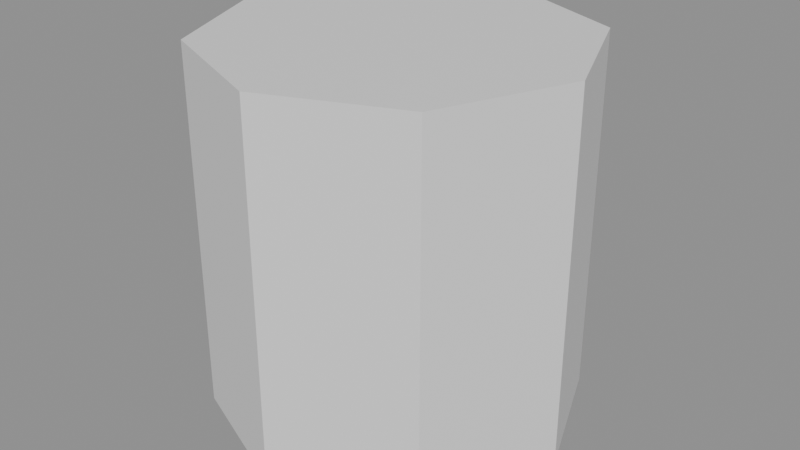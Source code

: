 # Source: LoaderBeacon.blend  (saved by Blender 5.2.44; exported with 4.5.12 LTS)
import bpy
from mathutils import Matrix  # noqa: F401  (used for matrix-valued properties, if any)

bpy.ops.wm.read_factory_settings(use_empty=True)
scene = bpy.context.scene
scene.name = 'Scene'

# ---- materials (node trees are filled in below, after node groups)
mat_operatinglamp = bpy.data.materials.new('OperatingLamp')
mat_operatinglamp.roughness = 0.5

# ---- material node trees
mat_operatinglamp.use_nodes = True; mat_operatinglamp.node_tree.nodes.clear()
_N = mat_operatinglamp.node_tree.nodes; _L = mat_operatinglamp.node_tree.links
n0 = _N.new('ShaderNodeBsdfPrincipled'); n0.name = 'Principled BSDF'; n0.location = (-200, 100)
n0.inputs[10].default_value = 0.005
n1 = _N.new('ShaderNodeOutputMaterial'); n1.name = 'Material Output'; n1.location = (200, 100)
n2 = _N.new('ShaderNodeNormalMap'); n2.name = 'Normal Map'; n2.location = (-600, -600)
n2.label = 'Normal/Map'
n2.width = 160
n2.inputs[0].default_value = 0.0
_L.new(n0.outputs[0], n1.inputs[0])
_L.new(n2.outputs[0], n0.inputs[5])
n1.is_active_output = True

# ---- meshes
me_cylinder_100 = bpy.data.meshes.new('Cylinder.100')
me_cylinder_100.from_pydata([(0.5231, 3.227, -0.75), (0.5231, 3.413, -0.75), (0.4958, 3.227, -0.6841), (0.4958, 3.413, -0.6841), (0.4299, 3.227, -0.6569), (0.4299, 3.413, -0.6569), (0.3641, 3.227, -0.6842), (0.3641, 3.413, -0.6842), (0.3369, 3.227, -0.7501), (0.3369, 3.413, -0.7501), (0.3642, 3.227, -0.8159), (0.3642, 3.413, -0.8159), (0.4301, 3.227, -0.8431), (0.4301, 3.413, -0.8431), (0.4958, 3.227, -0.8158), (0.4958, 3.413, -0.8158)], [], [(0, 1, 3, 2), (2, 3, 5, 4), (4, 5, 7, 6), (6, 7, 9, 8), (8, 9, 11, 10), (10, 11, 13, 12), (3, 1, 15, 13, 11, 9, 7, 5), (12, 13, 15, 14), (14, 15, 1, 0), (0, 2, 4, 6, 8, 10, 12, 14)])
me_cylinder_100.polygons.foreach_set('use_smooth', [True] * 10)
_k = set([(0, 1), (0, 2), (0, 14), (1, 3), (1, 15), (2, 3), (2, 4), (3, 5), (4, 5), (4, 6), (5, 7), (6, 7), (6, 8), (7, 9), (8, 9), (8, 10), (9, 11), (10, 11), (10, 12), (11, 13), (12, 13), (12, 14), (13, 15), (14, 15)])
me_cylinder_100.attributes.new('sharp_edge', 'BOOLEAN', 'EDGE').data.foreach_set('value', [ (min(e.vertices), max(e.vertices)) in _k for e in me_cylinder_100.edges])
_uv = me_cylinder_100.uv_layers.new(name='UVMap')
_uv.uv.foreach_set('vector', [1.0, 0.5, 1.0, 1.0, 0.875, 1.0, 0.875, 0.5, 0.875, 0.5, 0.875, 1.0, 0.75, 1.0, 0.75, 0.5, 0.75, 0.5, 0.75, 1.0, 0.625, 1.0, 0.625, 0.5, 0.625, 0.5, 0.625, 1.0, 0.5, 1.0, 0.5, 0.5, 0.5, 0.5, 0.5, 1.0, 0.375, 1.0, 0.375, 0.5, 0.375, 0.5, 0.375, 1.0, 0.25, 1.0, 0.25, 0.5, 0.4197, 0.4197, 0.25, 0.49, 0.08029, 0.4197, 0.01, 0.25, 0.08029, 0.08029, 0.25, 0.01, 0.4197, 0.08029, 0.49, 0.25, 0.25, 0.5, 0.25, 1.0, 0.125, 1.0, 0.125, 0.5, 0.125, 0.5, 0.125, 1.0, 0.0, 1.0, 0.0, 0.5, 0.75, 0.49, 0.9197, 0.4197, 0.99, 0.25, 0.9197, 0.08029, 0.75, 0.01, 0.5803, 0.08029, 0.51, 0.25, 0.5803, 0.4197])
me_cylinder_100.materials.append(mat_operatinglamp)
me_cylinder_100.update()
me_cylinder_100.normals_split_custom_set([tuple(v) for v in zip(*[iter([0.9237, 9.204e-05, 0.383, 0.9237, 9.204e-05, 0.383, 0.9237, 9.204e-05, 0.383, 0.9237, 9.204e-05, 0.383, 0.382, 9.144e-05, 0.9242, 0.382, 9.144e-05, 0.9242, 0.382, 9.144e-05, 0.9242, 0.382, 9.144e-05, 0.9242, -0.3835, 9.109e-05, 0.9235, -0.3835, 9.109e-05, 0.9235, -0.3835, 9.109e-05, 0.9235, -0.3835, 9.109e-05, 0.9235, -0.9242, 9.042e-05, 0.3819, -0.9242, 9.042e-05, 0.3819, -0.9242, 9.042e-05, 0.3819, -0.9242, 9.042e-05, 0.3819, -0.9236, 8.983e-05, -0.3835, -0.9236, 8.983e-05, -0.3835, -0.9236, 8.983e-05, -0.3835, -0.9236, 8.983e-05, -0.3835, -0.382, 8.942e-05, -0.9242, -0.382, 8.942e-05, -0.9242, -0.382, 8.942e-05, -0.9242, -0.382, 8.942e-05, -0.9242, -5.112e-05, 1.0, -0.0001161, -5.112e-05, 1.0, -0.0001161, -5.112e-05, 1.0, -0.0001161, -5.112e-05, 1.0, -0.0001161, -5.112e-05, 1.0, -0.0001161, -5.112e-05, 1.0, -0.0001161, -5.112e-05, 1.0, -0.0001161, -5.112e-05, 1.0, -0.0001161, 0.383, 8.899e-05, -0.9238, 0.383, 8.899e-05, -0.9238, 0.383, 8.899e-05, -0.9238, 0.383, 8.899e-05, -0.9238, 0.924, 9.041e-05, -0.3825, 0.924, 9.041e-05, -0.3825, 0.924, 9.041e-05, -0.3825, 0.924, 9.041e-05, -0.3825, -5.1e-05, -1.0, -0.0001161, -5.1e-05, -1.0, -0.0001161, -5.1e-05, -1.0, -0.0001161, -5.1e-05, -1.0, -0.0001161, -5.1e-05, -1.0, -0.0001161, -5.1e-05, -1.0, -0.0001161, -5.1e-05, -1.0, -0.0001161, -5.1e-05, -1.0, -0.0001161])] * 3)])

# ---- objects
ob_beacon = bpy.data.objects.new('Beacon', me_cylinder_100)

# ---- transforms, parenting, visibility, modifiers, constraints
ob_beacon.location = (0.0, 0.0, 0.0)
ob_beacon.rotation_euler = (1.571, -0.0, 0.0)
ob_beacon.color = (0.8, 0.8, 0.8, 1.0)

# ---- collection membership
scene.collection.objects.link(ob_beacon)

# ---- scene / render settings (as saved in the file)
scene.frame_start = 1; scene.frame_end = 250; scene.frame_set(1)
scene.render.engine = 'BLENDER_EEVEE_NEXT'
scene.render.bake_bias = 0.0
scene.render.bake_samples = 0
scene.render.compositor_device = 'GPU'
scene.eevee.use_volume_custom_range = False
scene.eevee.fast_gi_thickness_near = 0.1
scene.eevee.fast_gi_thickness_far = 0.0
scene.eevee.ray_tracing_options.screen_trace_thickness = 0.1
bpy.context.view_layer.update()

# ---- added for rendering (the .blend has no active camera and no usable light): camera, sun + grey world if the file has none
cam_auto = bpy.data.cameras.new('AutoCamera')
cam_auto.lens = 50.0
cam_auto.sensor_width = 36.0
cam_auto.clip_end = 1000.0
ob_auto_camera = bpy.data.objects.new('AutoCamera', cam_auto)
scene.collection.objects.link(ob_auto_camera)
ob_auto_camera.location = (0.727807, 0.392634, 3.55826)
ob_auto_camera.rotation_euler = (1.09748, -7.21219e-08, 0.694738)
scene.camera = ob_auto_camera
light_auto_sun = bpy.data.lights.new('AutoSun', 'SUN')
light_auto_sun.energy = 3.0
light_auto_sun.angle = 0.0523599
ob_auto_sun = bpy.data.objects.new('AutoSun', light_auto_sun)
scene.collection.objects.link(ob_auto_sun)
ob_auto_sun.rotation_euler = (0.872665, 0.174533, 0.523599)
if scene.world is None:
    world_auto = bpy.data.worlds.new('AutoWorld')
    world_auto.color = (0.3, 0.3, 0.3)
    scene.world = world_auto
bpy.context.view_layer.update()
